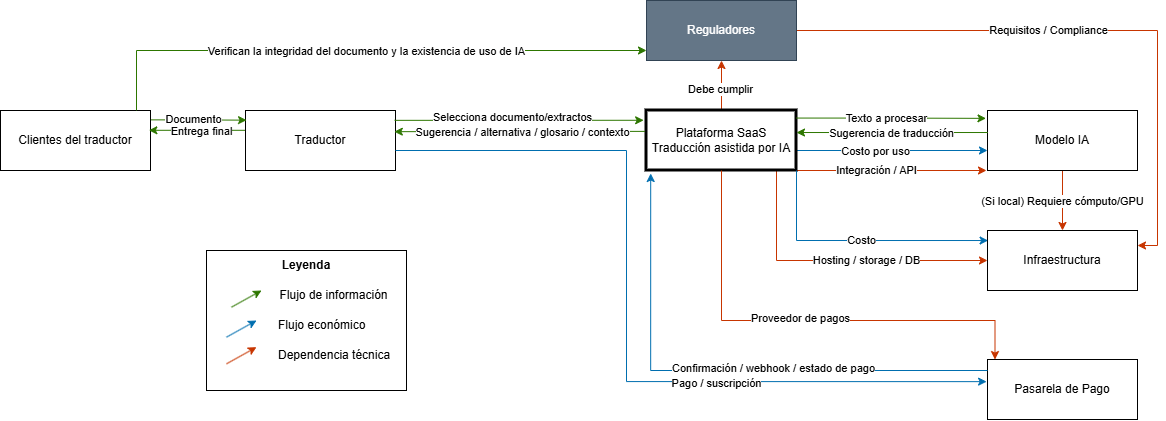

The diagram above was exported from draw.io. Its source (the exported page's mxGraphModel, read from the mxfile embedded in the PNG):
<mxGraphModel dx="1735" dy="683" grid="1" gridSize="10" guides="1" tooltips="1" connect="1" arrows="1" fold="1" page="1" pageScale="1" pageWidth="583" pageHeight="413" math="0" shadow="0">
  <root>
    <mxCell id="0" />
    <mxCell id="1" parent="0" />
    <mxCell id="AtnPtjXzJF3T1yz6pQL4-44" parent="1" style="rounded=0;whiteSpace=wrap;html=1;" value="" vertex="1">
      <mxGeometry height="140" width="200" x="-220" y="340" as="geometry" />
    </mxCell>
    <mxCell id="AtnPtjXzJF3T1yz6pQL4-29" edge="1" parent="1" source="AtnPtjXzJF3T1yz6pQL4-3" style="edgeStyle=orthogonalEdgeStyle;rounded=0;orthogonalLoop=1;jettySize=auto;html=1;fillColor=#1ba1e2;strokeColor=#006EAF;" target="AtnPtjXzJF3T1yz6pQL4-7">
      <mxGeometry relative="1" as="geometry">
        <Array as="points">
          <mxPoint x="460" y="240" />
          <mxPoint x="460" y="240" />
        </Array>
      </mxGeometry>
    </mxCell>
    <mxCell id="AtnPtjXzJF3T1yz6pQL4-33" connectable="0" parent="AtnPtjXzJF3T1yz6pQL4-29" style="edgeLabel;html=1;align=center;verticalAlign=middle;resizable=0;points=[];" value="Costo por uso" vertex="1">
      <mxGeometry relative="1" x="-0.1778" y="-1" as="geometry">
        <mxPoint as="offset" />
      </mxGeometry>
    </mxCell>
    <mxCell id="AtnPtjXzJF3T1yz6pQL4-34" edge="1" parent="1" source="AtnPtjXzJF3T1yz6pQL4-3" style="edgeStyle=orthogonalEdgeStyle;rounded=0;orthogonalLoop=1;jettySize=auto;html=1;entryX=0;entryY=0.5;entryDx=0;entryDy=0;fillColor=#fa6800;strokeColor=#C73500;" target="AtnPtjXzJF3T1yz6pQL4-8">
      <mxGeometry relative="1" as="geometry">
        <Array as="points">
          <mxPoint x="350" y="350" />
        </Array>
      </mxGeometry>
    </mxCell>
    <mxCell id="AtnPtjXzJF3T1yz6pQL4-36" connectable="0" parent="AtnPtjXzJF3T1yz6pQL4-34" style="edgeLabel;html=1;align=center;verticalAlign=middle;resizable=0;points=[];" value="Hosting / storage / DB" vertex="1">
      <mxGeometry relative="1" x="-0.0954" y="1" as="geometry">
        <mxPoint x="44" y="1" as="offset" />
      </mxGeometry>
    </mxCell>
    <mxCell id="AtnPtjXzJF3T1yz6pQL4-35" edge="1" parent="1" source="AtnPtjXzJF3T1yz6pQL4-3" style="edgeStyle=orthogonalEdgeStyle;rounded=0;orthogonalLoop=1;jettySize=auto;html=1;fillColor=#fa6800;strokeColor=#C73500;">
      <mxGeometry relative="1" as="geometry">
        <Array as="points">
          <mxPoint x="410" y="260" />
          <mxPoint x="410" y="260" />
        </Array>
        <mxPoint x="560" y="260" as="targetPoint" />
      </mxGeometry>
    </mxCell>
    <mxCell id="AtnPtjXzJF3T1yz6pQL4-37" connectable="0" parent="AtnPtjXzJF3T1yz6pQL4-35" style="edgeLabel;html=1;align=center;verticalAlign=middle;resizable=0;points=[];" value="Integración / API" vertex="1">
      <mxGeometry relative="1" x="-0.3158" as="geometry">
        <mxPoint x="15" as="offset" />
      </mxGeometry>
    </mxCell>
    <mxCell id="AtnPtjXzJF3T1yz6pQL4-38" edge="1" parent="1" source="AtnPtjXzJF3T1yz6pQL4-3" style="edgeStyle=orthogonalEdgeStyle;rounded=0;orthogonalLoop=1;jettySize=auto;html=1;entryX=0.5;entryY=1;entryDx=0;entryDy=0;fillColor=#fa6800;strokeColor=#C73500;" target="AtnPtjXzJF3T1yz6pQL4-9">
      <mxGeometry relative="1" as="geometry" />
    </mxCell>
    <mxCell id="AtnPtjXzJF3T1yz6pQL4-39" connectable="0" parent="AtnPtjXzJF3T1yz6pQL4-38" style="edgeLabel;html=1;align=center;verticalAlign=middle;resizable=0;points=[];" value="Debe cumplir" vertex="1">
      <mxGeometry relative="1" x="0.0964" y="1" as="geometry">
        <mxPoint y="6" as="offset" />
      </mxGeometry>
    </mxCell>
    <mxCell id="AtnPtjXzJF3T1yz6pQL4-3" parent="1" style="rounded=0;whiteSpace=wrap;html=1;strokeWidth=3;" value="Plataforma SaaS&lt;div&gt;Traducción asistida por IA&lt;/div&gt;" vertex="1">
      <mxGeometry height="60" width="150" x="220" y="200" as="geometry" />
    </mxCell>
    <mxCell id="AtnPtjXzJF3T1yz6pQL4-4" parent="1" style="rounded=0;whiteSpace=wrap;html=1;" value="Traductor" vertex="1">
      <mxGeometry height="60" width="150" x="-181" y="200" as="geometry" />
    </mxCell>
    <mxCell id="AtnPtjXzJF3T1yz6pQL4-11" edge="1" parent="1" source="AtnPtjXzJF3T1yz6pQL4-5" style="edgeStyle=orthogonalEdgeStyle;rounded=0;orthogonalLoop=1;jettySize=auto;html=1;exitX=0.998;exitY=0.156;exitDx=0;exitDy=0;exitPerimeter=0;entryX=0.007;entryY=0.161;entryDx=0;entryDy=0;entryPerimeter=0;fillColor=#60a917;strokeColor=#2D7600;" target="AtnPtjXzJF3T1yz6pQL4-4">
      <mxGeometry relative="1" as="geometry" />
    </mxCell>
    <mxCell id="AtnPtjXzJF3T1yz6pQL4-17" connectable="0" parent="AtnPtjXzJF3T1yz6pQL4-11" style="edgeLabel;html=1;align=center;verticalAlign=middle;resizable=0;points=[];" value="Documento" vertex="1">
      <mxGeometry relative="1" x="-0.1028" y="1" as="geometry">
        <mxPoint as="offset" />
      </mxGeometry>
    </mxCell>
    <mxCell id="AtnPtjXzJF3T1yz6pQL4-5" parent="1" style="rounded=0;whiteSpace=wrap;html=1;" value="Clientes del traductor" vertex="1">
      <mxGeometry height="60" width="150" x="-426" y="200" as="geometry" />
    </mxCell>
    <mxCell id="AtnPtjXzJF3T1yz6pQL4-54" edge="1" parent="1" source="AtnPtjXzJF3T1yz6pQL4-7" style="edgeStyle=orthogonalEdgeStyle;rounded=0;orthogonalLoop=1;jettySize=auto;html=1;entryX=0.5;entryY=0;entryDx=0;entryDy=0;fillColor=#fa6800;strokeColor=#C73500;" target="AtnPtjXzJF3T1yz6pQL4-8">
      <mxGeometry relative="1" as="geometry" />
    </mxCell>
    <mxCell id="AtnPtjXzJF3T1yz6pQL4-55" connectable="0" parent="AtnPtjXzJF3T1yz6pQL4-54" style="edgeLabel;html=1;align=center;verticalAlign=middle;resizable=0;points=[];" value="(Si local) Requiere cómputo/GPU" vertex="1">
      <mxGeometry relative="1" x="-0.3968" y="-2" as="geometry">
        <mxPoint x="2" y="12" as="offset" />
      </mxGeometry>
    </mxCell>
    <mxCell id="AtnPtjXzJF3T1yz6pQL4-7" parent="1" style="rounded=0;whiteSpace=wrap;html=1;" value="Modelo IA" vertex="1">
      <mxGeometry height="60" width="150" x="561" y="200" as="geometry" />
    </mxCell>
    <mxCell id="AtnPtjXzJF3T1yz6pQL4-8" parent="1" style="rounded=0;whiteSpace=wrap;html=1;" value="Infraestructura" vertex="1">
      <mxGeometry height="60" width="150" x="561" y="320" as="geometry" />
    </mxCell>
    <mxCell id="AtnPtjXzJF3T1yz6pQL4-52" edge="1" parent="1" source="AtnPtjXzJF3T1yz6pQL4-9" style="edgeStyle=orthogonalEdgeStyle;rounded=0;orthogonalLoop=1;jettySize=auto;html=1;entryX=1;entryY=0.25;entryDx=0;entryDy=0;fillColor=#fa6800;strokeColor=#C73500;" target="AtnPtjXzJF3T1yz6pQL4-8">
      <mxGeometry relative="1" as="geometry" />
    </mxCell>
    <mxCell id="AtnPtjXzJF3T1yz6pQL4-53" connectable="0" parent="AtnPtjXzJF3T1yz6pQL4-52" style="edgeLabel;html=1;align=center;verticalAlign=middle;resizable=0;points=[];" value="Requisitos / Compliance" vertex="1">
      <mxGeometry relative="1" x="-0.0021" as="geometry">
        <mxPoint x="-46" as="offset" />
      </mxGeometry>
    </mxCell>
    <mxCell id="AtnPtjXzJF3T1yz6pQL4-9" parent="1" style="rounded=0;whiteSpace=wrap;html=1;fillColor=#647687;fontColor=#ffffff;strokeColor=#314354;" value="Reguladores" vertex="1">
      <mxGeometry height="60" width="150" x="220" y="90" as="geometry" />
    </mxCell>
    <mxCell id="AtnPtjXzJF3T1yz6pQL4-10" parent="1" style="rounded=0;whiteSpace=wrap;html=1;" value="Pasarela de Pago" vertex="1">
      <mxGeometry height="60" width="150" x="561" y="449" as="geometry" />
    </mxCell>
    <mxCell id="AtnPtjXzJF3T1yz6pQL4-12" edge="1" parent="1" source="AtnPtjXzJF3T1yz6pQL4-4" style="edgeStyle=orthogonalEdgeStyle;rounded=0;orthogonalLoop=1;jettySize=auto;html=1;entryX=-0.019;entryY=0.163;entryDx=0;entryDy=0;entryPerimeter=0;fillColor=#60a917;strokeColor=#2D7600;exitX=0.994;exitY=0.164;exitDx=0;exitDy=0;exitPerimeter=0;" target="AtnPtjXzJF3T1yz6pQL4-3">
      <mxGeometry relative="1" as="geometry">
        <mxPoint x="91" y="210" as="sourcePoint" />
      </mxGeometry>
    </mxCell>
    <mxCell id="AtnPtjXzJF3T1yz6pQL4-18" connectable="0" parent="AtnPtjXzJF3T1yz6pQL4-12" style="edgeLabel;html=1;align=center;verticalAlign=middle;resizable=0;points=[];" value="Selecciona documento/extractos" vertex="1">
      <mxGeometry relative="1" x="-0.1053" y="1" as="geometry">
        <mxPoint x="6" y="-2" as="offset" />
      </mxGeometry>
    </mxCell>
    <mxCell id="AtnPtjXzJF3T1yz6pQL4-13" edge="1" parent="1" source="AtnPtjXzJF3T1yz6pQL4-3" style="edgeStyle=orthogonalEdgeStyle;rounded=0;orthogonalLoop=1;jettySize=auto;html=1;entryX=-0.01;entryY=0.131;entryDx=0;entryDy=0;entryPerimeter=0;exitX=1;exitY=0.126;exitDx=0;exitDy=0;exitPerimeter=0;fillColor=#60a917;strokeColor=#2D7600;" target="AtnPtjXzJF3T1yz6pQL4-7">
      <mxGeometry relative="1" as="geometry" />
    </mxCell>
    <mxCell id="AtnPtjXzJF3T1yz6pQL4-21" connectable="0" parent="AtnPtjXzJF3T1yz6pQL4-13" style="edgeLabel;html=1;align=center;verticalAlign=middle;resizable=0;points=[];" value="Texto a procesar" vertex="1">
      <mxGeometry relative="1" x="-0.0498" as="geometry">
        <mxPoint as="offset" />
      </mxGeometry>
    </mxCell>
    <mxCell id="AtnPtjXzJF3T1yz6pQL4-14" edge="1" parent="1" source="AtnPtjXzJF3T1yz6pQL4-7" style="edgeStyle=orthogonalEdgeStyle;rounded=0;orthogonalLoop=1;jettySize=auto;html=1;entryX=1;entryY=0.367;entryDx=0;entryDy=0;entryPerimeter=0;exitX=0.003;exitY=0.367;exitDx=0;exitDy=0;exitPerimeter=0;fillColor=#60a917;strokeColor=#2D7600;" target="AtnPtjXzJF3T1yz6pQL4-3">
      <mxGeometry relative="1" as="geometry" />
    </mxCell>
    <mxCell id="AtnPtjXzJF3T1yz6pQL4-22" connectable="0" parent="AtnPtjXzJF3T1yz6pQL4-14" style="edgeLabel;html=1;align=center;verticalAlign=middle;resizable=0;points=[];" value="Sugerencia de traducción" vertex="1">
      <mxGeometry relative="1" x="0.5155" y="1" as="geometry">
        <mxPoint x="48" as="offset" />
      </mxGeometry>
    </mxCell>
    <mxCell id="AtnPtjXzJF3T1yz6pQL4-15" edge="1" parent="1" source="AtnPtjXzJF3T1yz6pQL4-3" style="edgeStyle=orthogonalEdgeStyle;rounded=0;orthogonalLoop=1;jettySize=auto;html=1;entryX=0.992;entryY=0.353;entryDx=0;entryDy=0;entryPerimeter=0;exitX=-0.01;exitY=0.348;exitDx=0;exitDy=0;exitPerimeter=0;fillColor=#60a917;strokeColor=#2D7600;" target="AtnPtjXzJF3T1yz6pQL4-4">
      <mxGeometry relative="1" as="geometry" />
    </mxCell>
    <mxCell id="AtnPtjXzJF3T1yz6pQL4-23" connectable="0" parent="AtnPtjXzJF3T1yz6pQL4-15" style="edgeLabel;html=1;align=center;verticalAlign=middle;resizable=0;points=[];" value="Sugerencia / alternativa / glosario / contexto" vertex="1">
      <mxGeometry relative="1" x="0.3713" as="geometry">
        <mxPoint x="48" as="offset" />
      </mxGeometry>
    </mxCell>
    <mxCell id="AtnPtjXzJF3T1yz6pQL4-16" edge="1" parent="1" source="AtnPtjXzJF3T1yz6pQL4-4" style="edgeStyle=orthogonalEdgeStyle;rounded=0;orthogonalLoop=1;jettySize=auto;html=1;entryX=0.989;entryY=0.33;entryDx=0;entryDy=0;entryPerimeter=0;exitX=-0.004;exitY=0.33;exitDx=0;exitDy=0;exitPerimeter=0;fillColor=#60a917;strokeColor=#2D7600;" target="AtnPtjXzJF3T1yz6pQL4-5">
      <mxGeometry relative="1" as="geometry" />
    </mxCell>
    <mxCell id="AtnPtjXzJF3T1yz6pQL4-24" connectable="0" parent="AtnPtjXzJF3T1yz6pQL4-16" style="edgeLabel;html=1;align=center;verticalAlign=middle;resizable=0;points=[];" value="Entrega final" vertex="1">
      <mxGeometry relative="1" x="0.0535" y="1" as="geometry">
        <mxPoint x="7" as="offset" />
      </mxGeometry>
    </mxCell>
    <mxCell id="AtnPtjXzJF3T1yz6pQL4-26" edge="1" parent="1" source="AtnPtjXzJF3T1yz6pQL4-3" style="edgeStyle=orthogonalEdgeStyle;rounded=0;orthogonalLoop=1;jettySize=auto;html=1;entryX=0.004;entryY=0.167;entryDx=0;entryDy=0;entryPerimeter=0;exitX=1;exitY=1;exitDx=0;exitDy=0;fillColor=#1ba1e2;strokeColor=#006EAF;" target="AtnPtjXzJF3T1yz6pQL4-8">
      <mxGeometry relative="1" as="geometry" />
    </mxCell>
    <mxCell id="AtnPtjXzJF3T1yz6pQL4-32" connectable="0" parent="AtnPtjXzJF3T1yz6pQL4-26" style="edgeLabel;html=1;align=center;verticalAlign=middle;resizable=0;points=[];" value="Costo" vertex="1">
      <mxGeometry relative="1" x="0.0299" as="geometry">
        <mxPoint as="offset" />
      </mxGeometry>
    </mxCell>
    <mxCell id="AtnPtjXzJF3T1yz6pQL4-27" edge="1" parent="1" source="AtnPtjXzJF3T1yz6pQL4-4" style="edgeStyle=orthogonalEdgeStyle;rounded=0;orthogonalLoop=1;jettySize=auto;html=1;entryX=-0.006;entryY=0.369;entryDx=0;entryDy=0;entryPerimeter=0;fillColor=#1ba1e2;strokeColor=#006EAF;" target="AtnPtjXzJF3T1yz6pQL4-10">
      <mxGeometry relative="1" as="geometry">
        <Array as="points">
          <mxPoint x="200" y="240" />
          <mxPoint x="200" y="472" />
        </Array>
      </mxGeometry>
    </mxCell>
    <mxCell id="AtnPtjXzJF3T1yz6pQL4-30" connectable="0" parent="AtnPtjXzJF3T1yz6pQL4-27" style="edgeLabel;html=1;align=center;verticalAlign=middle;resizable=0;points=[];" value="Pago / suscripción" vertex="1">
      <mxGeometry relative="1" x="0.1557" y="-1" as="geometry">
        <mxPoint x="77" as="offset" />
      </mxGeometry>
    </mxCell>
    <mxCell id="AtnPtjXzJF3T1yz6pQL4-28" edge="1" parent="1" source="AtnPtjXzJF3T1yz6pQL4-10" style="edgeStyle=orthogonalEdgeStyle;rounded=0;orthogonalLoop=1;jettySize=auto;html=1;entryX=0.028;entryY=1.05;entryDx=0;entryDy=0;entryPerimeter=0;fillColor=#1ba1e2;strokeColor=#006EAF;" target="AtnPtjXzJF3T1yz6pQL4-3">
      <mxGeometry relative="1" as="geometry">
        <Array as="points">
          <mxPoint x="224" y="460" />
        </Array>
      </mxGeometry>
    </mxCell>
    <mxCell id="AtnPtjXzJF3T1yz6pQL4-31" connectable="0" parent="AtnPtjXzJF3T1yz6pQL4-28" style="edgeLabel;html=1;align=center;verticalAlign=middle;resizable=0;points=[];" value="Confirmación / webhook / estado de pago" vertex="1">
      <mxGeometry relative="1" x="0.0423" y="-2" as="geometry">
        <mxPoint x="64" as="offset" />
      </mxGeometry>
    </mxCell>
    <mxCell id="AtnPtjXzJF3T1yz6pQL4-41" parent="1" style="text;html=1;whiteSpace=wrap;strokeColor=none;fillColor=none;align=center;verticalAlign=middle;rounded=0;fontStyle=1" value="Leyenda" vertex="1">
      <mxGeometry height="30" width="60" x="-150" y="340" as="geometry" />
    </mxCell>
    <mxCell id="AtnPtjXzJF3T1yz6pQL4-42" edge="1" parent="1" style="endArrow=classic;html=1;rounded=0;fillColor=#60a917;strokeColor=#2D7600;" value="">
      <mxGeometry height="50" relative="1" width="50" as="geometry">
        <mxPoint x="-195" y="396.67" as="sourcePoint" />
        <mxPoint x="-165" y="380.0033333333333" as="targetPoint" />
      </mxGeometry>
    </mxCell>
    <mxCell id="AtnPtjXzJF3T1yz6pQL4-43" parent="1" style="text;html=1;whiteSpace=wrap;strokeColor=none;fillColor=none;align=center;verticalAlign=middle;rounded=0;" value="Flujo de información" vertex="1">
      <mxGeometry height="30" width="115" x="-150" y="370" as="geometry" />
    </mxCell>
    <mxCell id="AtnPtjXzJF3T1yz6pQL4-45" edge="1" parent="1" style="endArrow=classic;html=1;rounded=0;fillColor=#1ba1e2;strokeColor=#006EAF;" value="">
      <mxGeometry height="50" relative="1" width="50" as="geometry">
        <mxPoint x="-200" y="426.66666666666674" as="sourcePoint" />
        <mxPoint x="-170" y="410" as="targetPoint" />
      </mxGeometry>
    </mxCell>
    <mxCell id="AtnPtjXzJF3T1yz6pQL4-46" parent="1" style="text;html=1;whiteSpace=wrap;strokeColor=none;fillColor=none;align=left;verticalAlign=middle;rounded=0;" value="Flujo económico" vertex="1">
      <mxGeometry height="30" width="115" x="-150" y="400" as="geometry" />
    </mxCell>
    <mxCell id="AtnPtjXzJF3T1yz6pQL4-47" parent="1" style="text;html=1;whiteSpace=wrap;strokeColor=none;fillColor=none;align=left;verticalAlign=middle;rounded=0;" value="Dependencia técnica" vertex="1">
      <mxGeometry height="30" width="115" x="-150" y="430" as="geometry" />
    </mxCell>
    <mxCell id="AtnPtjXzJF3T1yz6pQL4-48" edge="1" parent="1" style="endArrow=classic;html=1;rounded=0;fillColor=#fa6800;strokeColor=#C73500;" value="">
      <mxGeometry height="50" relative="1" width="50" as="geometry">
        <mxPoint x="-200" y="453.33666666666676" as="sourcePoint" />
        <mxPoint x="-170" y="436.67" as="targetPoint" />
      </mxGeometry>
    </mxCell>
    <mxCell id="AtnPtjXzJF3T1yz6pQL4-50" edge="1" parent="1" source="AtnPtjXzJF3T1yz6pQL4-3" style="edgeStyle=orthogonalEdgeStyle;rounded=0;orthogonalLoop=1;jettySize=auto;html=1;entryX=0.05;entryY=0.001;entryDx=0;entryDy=0;entryPerimeter=0;fillColor=#fa6800;strokeColor=#C73500;" target="AtnPtjXzJF3T1yz6pQL4-10">
      <mxGeometry relative="1" as="geometry">
        <Array as="points">
          <mxPoint x="295" y="410" />
          <mxPoint x="569" y="410" />
        </Array>
      </mxGeometry>
    </mxCell>
    <mxCell id="AtnPtjXzJF3T1yz6pQL4-51" connectable="0" parent="AtnPtjXzJF3T1yz6pQL4-50" style="edgeLabel;html=1;align=center;verticalAlign=middle;resizable=0;points=[];" value="Proveedor de pagos" vertex="1">
      <mxGeometry relative="1" x="-0.013" y="2" as="geometry">
        <mxPoint as="offset" />
      </mxGeometry>
    </mxCell>
    <mxCell id="rU8SyD84RH8b_Dvvnytl-1" edge="1" parent="1" source="AtnPtjXzJF3T1yz6pQL4-5" style="edgeStyle=orthogonalEdgeStyle;rounded=0;orthogonalLoop=1;jettySize=auto;html=1;fillColor=#60a917;strokeColor=#2D7600;" target="AtnPtjXzJF3T1yz6pQL4-9">
      <mxGeometry relative="1" as="geometry">
        <Array as="points">
          <mxPoint x="-290" y="140" />
        </Array>
      </mxGeometry>
    </mxCell>
    <mxCell id="rU8SyD84RH8b_Dvvnytl-2" connectable="0" parent="rU8SyD84RH8b_Dvvnytl-1" style="edgeLabel;html=1;align=center;verticalAlign=middle;resizable=0;points=[];" value="Verifican la integridad del documento y la existencia de uso de IA" vertex="1">
      <mxGeometry relative="1" x="0.0159" y="-1" as="geometry">
        <mxPoint as="offset" />
      </mxGeometry>
    </mxCell>
  </root>
</mxGraphModel>